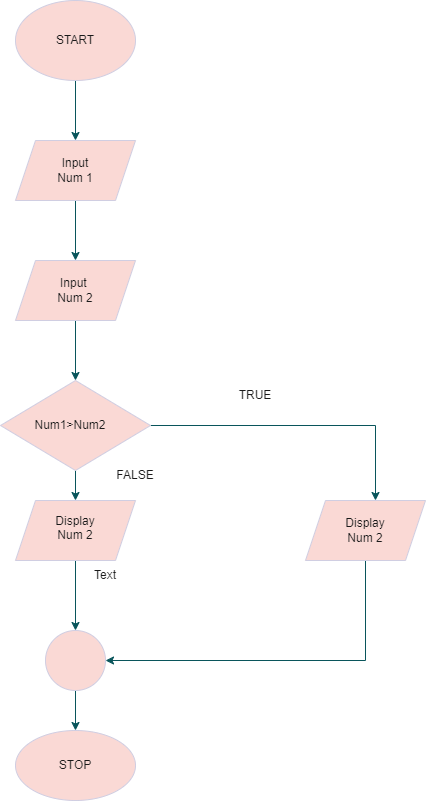

The diagram above was exported from draw.io. Its source (the exported page's mxGraphModel, read from the mxfile embedded in the PNG):
<mxGraphModel dx="1422" dy="794" grid="1" gridSize="10" guides="1" tooltips="1" connect="1" arrows="1" fold="1" page="1" pageScale="1" pageWidth="850" pageHeight="1100" math="0" shadow="0">
  <root>
    <mxCell id="0" />
    <mxCell id="1" parent="0" />
    <mxCell id="U2LI_Q9jdVUBZDHGRqBj-3" style="edgeStyle=orthogonalEdgeStyle;rounded=0;orthogonalLoop=1;jettySize=auto;html=1;strokeColor=#09555B;fontColor=#1A1A1A;" parent="1" source="U2LI_Q9jdVUBZDHGRqBj-1" edge="1">
      <mxGeometry relative="1" as="geometry">
        <mxPoint x="390" y="160" as="targetPoint" />
      </mxGeometry>
    </mxCell>
    <mxCell id="U2LI_Q9jdVUBZDHGRqBj-1" value="" style="ellipse;whiteSpace=wrap;html=1;fillColor=#FAD9D5;strokeColor=#D0CEE2;fontColor=#1A1A1A;" parent="1" vertex="1">
      <mxGeometry x="330" y="20" width="120" height="80" as="geometry" />
    </mxCell>
    <mxCell id="U2LI_Q9jdVUBZDHGRqBj-5" style="edgeStyle=orthogonalEdgeStyle;rounded=0;orthogonalLoop=1;jettySize=auto;html=1;strokeColor=#09555B;fontColor=#1A1A1A;" parent="1" source="U2LI_Q9jdVUBZDHGRqBj-4" edge="1">
      <mxGeometry relative="1" as="geometry">
        <mxPoint x="390" y="280" as="targetPoint" />
      </mxGeometry>
    </mxCell>
    <mxCell id="U2LI_Q9jdVUBZDHGRqBj-4" value="" style="shape=parallelogram;perimeter=parallelogramPerimeter;whiteSpace=wrap;html=1;fixedSize=1;fillColor=#FAD9D5;strokeColor=#D0CEE2;fontColor=#1A1A1A;" parent="1" vertex="1">
      <mxGeometry x="330" y="160" width="120" height="60" as="geometry" />
    </mxCell>
    <mxCell id="U2LI_Q9jdVUBZDHGRqBj-8" style="edgeStyle=orthogonalEdgeStyle;rounded=0;orthogonalLoop=1;jettySize=auto;html=1;strokeColor=#09555B;fontColor=#1A1A1A;" parent="1" source="U2LI_Q9jdVUBZDHGRqBj-6" edge="1">
      <mxGeometry relative="1" as="geometry">
        <mxPoint x="390" y="400" as="targetPoint" />
      </mxGeometry>
    </mxCell>
    <mxCell id="U2LI_Q9jdVUBZDHGRqBj-6" value="" style="shape=parallelogram;perimeter=parallelogramPerimeter;whiteSpace=wrap;html=1;fixedSize=1;fillColor=#FAD9D5;strokeColor=#D0CEE2;fontColor=#1A1A1A;" parent="1" vertex="1">
      <mxGeometry x="330" y="280" width="120" height="60" as="geometry" />
    </mxCell>
    <mxCell id="U2LI_Q9jdVUBZDHGRqBj-12" style="edgeStyle=orthogonalEdgeStyle;rounded=0;orthogonalLoop=1;jettySize=auto;html=1;strokeColor=#09555B;fontColor=#1A1A1A;" parent="1" source="U2LI_Q9jdVUBZDHGRqBj-7" edge="1">
      <mxGeometry relative="1" as="geometry">
        <mxPoint x="690" y="520" as="targetPoint" />
      </mxGeometry>
    </mxCell>
    <mxCell id="U2LI_Q9jdVUBZDHGRqBj-36" style="edgeStyle=orthogonalEdgeStyle;rounded=0;orthogonalLoop=1;jettySize=auto;html=1;entryX=0.5;entryY=0;entryDx=0;entryDy=0;strokeColor=#09555B;fontColor=#1A1A1A;" parent="1" source="U2LI_Q9jdVUBZDHGRqBj-7" target="U2LI_Q9jdVUBZDHGRqBj-15" edge="1">
      <mxGeometry relative="1" as="geometry" />
    </mxCell>
    <mxCell id="U2LI_Q9jdVUBZDHGRqBj-7" value="" style="rhombus;whiteSpace=wrap;html=1;fillColor=#FAD9D5;strokeColor=#D0CEE2;fontColor=#1A1A1A;" parent="1" vertex="1">
      <mxGeometry x="315" y="400" width="150" height="90" as="geometry" />
    </mxCell>
    <mxCell id="U2LI_Q9jdVUBZDHGRqBj-20" style="edgeStyle=orthogonalEdgeStyle;rounded=0;orthogonalLoop=1;jettySize=auto;html=1;entryX=1;entryY=0.5;entryDx=0;entryDy=0;strokeColor=#09555B;fontColor=#1A1A1A;" parent="1" source="U2LI_Q9jdVUBZDHGRqBj-13" target="U2LI_Q9jdVUBZDHGRqBj-17" edge="1">
      <mxGeometry relative="1" as="geometry">
        <mxPoint x="630" y="700" as="targetPoint" />
        <Array as="points">
          <mxPoint x="680" y="680" />
        </Array>
      </mxGeometry>
    </mxCell>
    <mxCell id="U2LI_Q9jdVUBZDHGRqBj-13" value="" style="shape=parallelogram;perimeter=parallelogramPerimeter;whiteSpace=wrap;html=1;fixedSize=1;fillColor=#FAD9D5;strokeColor=#D0CEE2;fontColor=#1A1A1A;" parent="1" vertex="1">
      <mxGeometry x="620" y="520" width="120" height="60" as="geometry" />
    </mxCell>
    <mxCell id="U2LI_Q9jdVUBZDHGRqBj-16" style="edgeStyle=orthogonalEdgeStyle;rounded=0;orthogonalLoop=1;jettySize=auto;html=1;strokeColor=#09555B;fontColor=#1A1A1A;" parent="1" source="U2LI_Q9jdVUBZDHGRqBj-15" edge="1">
      <mxGeometry relative="1" as="geometry">
        <mxPoint x="390" y="650" as="targetPoint" />
      </mxGeometry>
    </mxCell>
    <mxCell id="U2LI_Q9jdVUBZDHGRqBj-15" value="" style="shape=parallelogram;perimeter=parallelogramPerimeter;whiteSpace=wrap;html=1;fixedSize=1;fillColor=#FAD9D5;strokeColor=#D0CEE2;fontColor=#1A1A1A;" parent="1" vertex="1">
      <mxGeometry x="330" y="520" width="120" height="60" as="geometry" />
    </mxCell>
    <mxCell id="U2LI_Q9jdVUBZDHGRqBj-21" style="edgeStyle=orthogonalEdgeStyle;rounded=0;orthogonalLoop=1;jettySize=auto;html=1;strokeColor=#09555B;fontColor=#1A1A1A;" parent="1" source="U2LI_Q9jdVUBZDHGRqBj-17" edge="1">
      <mxGeometry relative="1" as="geometry">
        <mxPoint x="390" y="750" as="targetPoint" />
      </mxGeometry>
    </mxCell>
    <mxCell id="U2LI_Q9jdVUBZDHGRqBj-17" value="" style="ellipse;whiteSpace=wrap;html=1;aspect=fixed;fillColor=#FAD9D5;strokeColor=#D0CEE2;fontColor=#1A1A1A;" parent="1" vertex="1">
      <mxGeometry x="360" y="650" width="60" height="60" as="geometry" />
    </mxCell>
    <mxCell id="U2LI_Q9jdVUBZDHGRqBj-22" value="" style="ellipse;whiteSpace=wrap;html=1;fillColor=#FAD9D5;strokeColor=#D0CEE2;fontColor=#1A1A1A;" parent="1" vertex="1">
      <mxGeometry x="330" y="750" width="120" height="70" as="geometry" />
    </mxCell>
    <mxCell id="U2LI_Q9jdVUBZDHGRqBj-23" value="Input&lt;br&gt;Num 1" style="text;html=1;strokeColor=none;fillColor=none;align=center;verticalAlign=middle;whiteSpace=wrap;rounded=0;fontColor=#1A1A1A;" parent="1" vertex="1">
      <mxGeometry x="360" y="175" width="60" height="30" as="geometry" />
    </mxCell>
    <mxCell id="U2LI_Q9jdVUBZDHGRqBj-26" value="START" style="text;html=1;strokeColor=none;fillColor=none;align=center;verticalAlign=middle;whiteSpace=wrap;rounded=0;fontColor=#1A1A1A;" parent="1" vertex="1">
      <mxGeometry x="360" y="45" width="60" height="30" as="geometry" />
    </mxCell>
    <mxCell id="U2LI_Q9jdVUBZDHGRqBj-27" value="Input&amp;nbsp;&lt;br&gt;Num 2" style="text;html=1;strokeColor=none;fillColor=none;align=center;verticalAlign=middle;whiteSpace=wrap;rounded=0;fontColor=#1A1A1A;" parent="1" vertex="1">
      <mxGeometry x="360" y="295" width="60" height="30" as="geometry" />
    </mxCell>
    <mxCell id="U2LI_Q9jdVUBZDHGRqBj-30" value="Num1&amp;gt;Num2&lt;br&gt;" style="text;html=1;strokeColor=none;fillColor=none;align=center;verticalAlign=middle;whiteSpace=wrap;rounded=0;fontColor=#1A1A1A;" parent="1" vertex="1">
      <mxGeometry x="355" y="430" width="60" height="30" as="geometry" />
    </mxCell>
    <mxCell id="U2LI_Q9jdVUBZDHGRqBj-31" value="Display Num 2&lt;br&gt;&lt;br&gt;" style="text;html=1;strokeColor=none;fillColor=none;align=center;verticalAlign=middle;whiteSpace=wrap;rounded=0;fontColor=#1A1A1A;" parent="1" vertex="1">
      <mxGeometry x="360" y="540" width="60" height="30" as="geometry" />
    </mxCell>
    <mxCell id="U2LI_Q9jdVUBZDHGRqBj-32" value="Display&lt;br&gt;Num 2" style="text;html=1;strokeColor=none;fillColor=none;align=center;verticalAlign=middle;whiteSpace=wrap;rounded=0;fontColor=#1A1A1A;" parent="1" vertex="1">
      <mxGeometry x="650" y="535" width="60" height="30" as="geometry" />
    </mxCell>
    <mxCell id="U2LI_Q9jdVUBZDHGRqBj-33" value="STOP" style="text;html=1;strokeColor=none;fillColor=none;align=center;verticalAlign=middle;whiteSpace=wrap;rounded=0;fontColor=#1A1A1A;" parent="1" vertex="1">
      <mxGeometry x="360" y="770" width="60" height="30" as="geometry" />
    </mxCell>
    <mxCell id="U2LI_Q9jdVUBZDHGRqBj-34" value="Text" style="text;html=1;strokeColor=none;fillColor=none;align=center;verticalAlign=middle;whiteSpace=wrap;rounded=0;fontColor=#1A1A1A;" parent="1" vertex="1">
      <mxGeometry x="390" y="580" width="60" height="30" as="geometry" />
    </mxCell>
    <mxCell id="U2LI_Q9jdVUBZDHGRqBj-37" value="FALSE" style="text;html=1;strokeColor=none;fillColor=none;align=center;verticalAlign=middle;whiteSpace=wrap;rounded=0;fontColor=#1A1A1A;" parent="1" vertex="1">
      <mxGeometry x="420" y="480" width="60" height="30" as="geometry" />
    </mxCell>
    <mxCell id="U2LI_Q9jdVUBZDHGRqBj-38" value="TRUE" style="text;html=1;strokeColor=none;fillColor=none;align=center;verticalAlign=middle;whiteSpace=wrap;rounded=0;fontColor=#1A1A1A;" parent="1" vertex="1">
      <mxGeometry x="540" y="400" width="60" height="30" as="geometry" />
    </mxCell>
  </root>
</mxGraphModel>